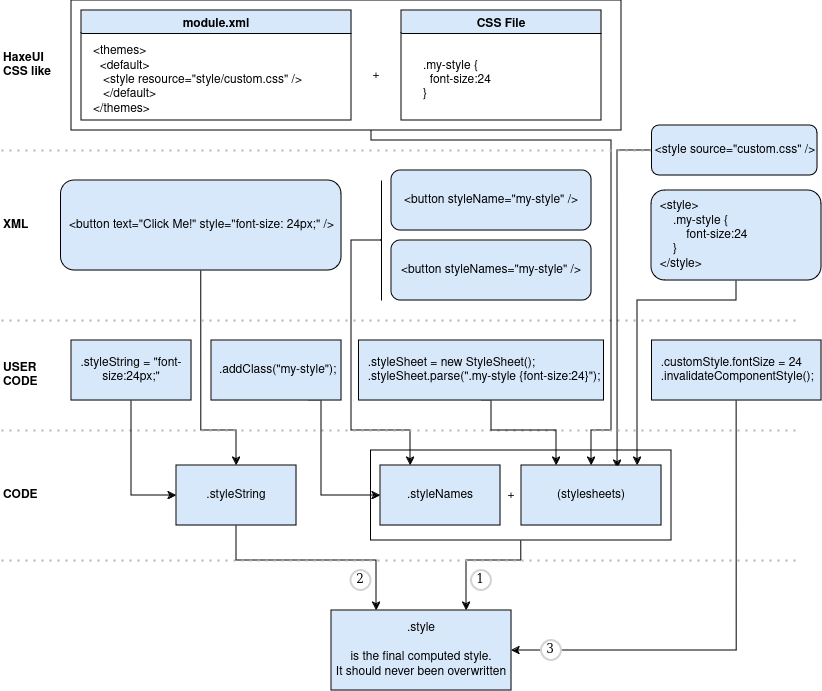

The diagram above was exported from draw.io. Its source (the exported page's mxGraphModel, read from the mxfile embedded in the PNG):
<mxGraphModel dx="2261" dy="726" grid="1" gridSize="10" guides="1" tooltips="1" connect="1" arrows="1" fold="1" page="1" pageScale="1" pageWidth="827" pageHeight="1169" math="0" shadow="0">
  <root>
    <mxCell id="0" />
    <mxCell id="1" parent="0" />
    <mxCell id="L3Y57awASpQaisNkcg45-81" value="" style="rounded=0;whiteSpace=wrap;html=1;" vertex="1" parent="1">
      <mxGeometry x="70" y="50" width="550" height="130" as="geometry" />
    </mxCell>
    <mxCell id="L3Y57awASpQaisNkcg45-77" style="edgeStyle=orthogonalEdgeStyle;rounded=0;orthogonalLoop=1;jettySize=auto;html=1;exitX=0.5;exitY=1;exitDx=0;exitDy=0;entryX=0.75;entryY=0;entryDx=0;entryDy=0;" edge="1" parent="1" source="L3Y57awASpQaisNkcg45-75" target="L3Y57awASpQaisNkcg45-85">
      <mxGeometry relative="1" as="geometry">
        <mxPoint x="419" y="670" as="targetPoint" />
        <Array as="points">
          <mxPoint x="520" y="610" />
          <mxPoint x="465" y="610" />
        </Array>
      </mxGeometry>
    </mxCell>
    <mxCell id="L3Y57awASpQaisNkcg45-75" value="" style="rounded=0;whiteSpace=wrap;html=1;" vertex="1" parent="1">
      <mxGeometry x="369.5" y="500" width="300.5" height="90" as="geometry" />
    </mxCell>
    <mxCell id="L3Y57awASpQaisNkcg45-87" style="edgeStyle=orthogonalEdgeStyle;rounded=0;orthogonalLoop=1;jettySize=auto;html=1;exitX=0.5;exitY=1;exitDx=0;exitDy=0;entryX=1;entryY=0.5;entryDx=0;entryDy=0;" edge="1" parent="1" source="L3Y57awASpQaisNkcg45-28" target="L3Y57awASpQaisNkcg45-85">
      <mxGeometry relative="1" as="geometry" />
    </mxCell>
    <mxCell id="L3Y57awASpQaisNkcg45-28" value="&lt;div align=&quot;left&quot;&gt;&amp;nbsp; .customStyle.fontSize = 24&lt;br&gt;&amp;nbsp; .invalidateComponentStyle();&lt;/div&gt;" style="rounded=0;whiteSpace=wrap;html=1;fillColor=#D8E8FB;align=left;" vertex="1" parent="1">
      <mxGeometry x="650.5" y="390" width="169.5" height="60" as="geometry" />
    </mxCell>
    <mxCell id="L3Y57awASpQaisNkcg45-29" style="edgeStyle=orthogonalEdgeStyle;rounded=0;orthogonalLoop=1;jettySize=auto;html=1;exitX=0.5;exitY=1;exitDx=0;exitDy=0;entryX=0.25;entryY=0;entryDx=0;entryDy=0;" edge="1" parent="1" source="L3Y57awASpQaisNkcg45-55" target="L3Y57awASpQaisNkcg45-85">
      <mxGeometry relative="1" as="geometry">
        <mxPoint x="235" y="620" as="sourcePoint" />
        <mxPoint x="374" y="670" as="targetPoint" />
        <Array as="points">
          <mxPoint x="235" y="610" />
          <mxPoint x="375" y="610" />
        </Array>
      </mxGeometry>
    </mxCell>
    <mxCell id="L3Y57awASpQaisNkcg45-33" style="edgeStyle=orthogonalEdgeStyle;rounded=0;orthogonalLoop=1;jettySize=auto;html=1;exitX=0.5;exitY=1;exitDx=0;exitDy=0;entryX=0.5;entryY=0;entryDx=0;entryDy=0;" edge="1" parent="1" source="L3Y57awASpQaisNkcg45-34" target="L3Y57awASpQaisNkcg45-55">
      <mxGeometry relative="1" as="geometry">
        <mxPoint x="235" y="700" as="targetPoint" />
        <Array as="points">
          <mxPoint x="200" y="480" />
          <mxPoint x="235" y="480" />
        </Array>
      </mxGeometry>
    </mxCell>
    <mxCell id="L3Y57awASpQaisNkcg45-34" value="&amp;lt;button text=&quot;Click Me!&quot; style=&quot;font-size: 24px;&quot; /&amp;gt;" style="rounded=1;whiteSpace=wrap;html=1;fillColor=#D8E8FB;" vertex="1" parent="1">
      <mxGeometry x="59.5" y="230" width="280.5" height="90" as="geometry" />
    </mxCell>
    <mxCell id="L3Y57awASpQaisNkcg45-35" value="&amp;lt;button styleName=&quot;my-style&quot; /&amp;gt;" style="rounded=1;whiteSpace=wrap;html=1;fillColor=#D8E8FB;" vertex="1" parent="1">
      <mxGeometry x="390" y="220" width="200" height="60" as="geometry" />
    </mxCell>
    <mxCell id="L3Y57awASpQaisNkcg45-102" style="edgeStyle=orthogonalEdgeStyle;rounded=0;orthogonalLoop=1;jettySize=auto;html=1;entryX=0.25;entryY=0;entryDx=0;entryDy=0;" edge="1" parent="1" target="L3Y57awASpQaisNkcg45-57">
      <mxGeometry relative="1" as="geometry">
        <mxPoint x="380" y="290" as="sourcePoint" />
        <Array as="points">
          <mxPoint x="350" y="290" />
          <mxPoint x="350" y="480" />
          <mxPoint x="409" y="480" />
        </Array>
      </mxGeometry>
    </mxCell>
    <mxCell id="L3Y57awASpQaisNkcg45-37" value="&amp;lt;button styleNames=&quot;my-style&quot; /&amp;gt;" style="rounded=1;whiteSpace=wrap;html=1;fillColor=#D8E8FB;fontColor=#000000;strokeColor=#000000;" vertex="1" parent="1">
      <mxGeometry x="390" y="290" width="200" height="60" as="geometry" />
    </mxCell>
    <mxCell id="L3Y57awASpQaisNkcg45-38" value="" style="endArrow=none;dashed=1;html=1;dashPattern=1 3;strokeWidth=2;rounded=0;shadow=0;strokeColor=#B3B3B3;" edge="1" parent="1">
      <mxGeometry width="50" height="50" relative="1" as="geometry">
        <mxPoint y="370" as="sourcePoint" />
        <mxPoint x="800" y="370" as="targetPoint" />
      </mxGeometry>
    </mxCell>
    <mxCell id="L3Y57awASpQaisNkcg45-39" value="" style="endArrow=none;dashed=1;html=1;dashPattern=1 3;strokeWidth=2;rounded=0;shadow=0;strokeColor=#B3B3B3;" edge="1" parent="1">
      <mxGeometry width="50" height="50" relative="1" as="geometry">
        <mxPoint y="610" as="sourcePoint" />
        <mxPoint x="800" y="610" as="targetPoint" />
      </mxGeometry>
    </mxCell>
    <mxCell id="L3Y57awASpQaisNkcg45-40" value="XML" style="text;html=1;strokeColor=none;fillColor=none;align=left;verticalAlign=middle;whiteSpace=wrap;rounded=0;fontStyle=1" vertex="1" parent="1">
      <mxGeometry y="260" width="60" height="30" as="geometry" />
    </mxCell>
    <mxCell id="L3Y57awASpQaisNkcg45-41" value="" style="endArrow=none;dashed=1;html=1;dashPattern=1 3;strokeWidth=2;rounded=0;shadow=0;strokeColor=#B3B3B3;" edge="1" parent="1" source="L3Y57awASpQaisNkcg45-46">
      <mxGeometry width="50" height="50" relative="1" as="geometry">
        <mxPoint y="200" as="sourcePoint" />
        <mxPoint x="800" y="200" as="targetPoint" />
      </mxGeometry>
    </mxCell>
    <mxCell id="L3Y57awASpQaisNkcg45-42" value="CODE" style="text;html=1;strokeColor=none;fillColor=none;align=left;verticalAlign=middle;whiteSpace=wrap;rounded=0;fontStyle=1" vertex="1" parent="1">
      <mxGeometry y="530" width="60" height="30" as="geometry" />
    </mxCell>
    <mxCell id="L3Y57awASpQaisNkcg45-43" value="HaxeUI&lt;br&gt;CSS like" style="text;html=1;strokeColor=none;fillColor=none;align=left;verticalAlign=middle;whiteSpace=wrap;rounded=0;fontStyle=1" vertex="1" parent="1">
      <mxGeometry y="100" width="60" height="30" as="geometry" />
    </mxCell>
    <mxCell id="L3Y57awASpQaisNkcg45-72" style="edgeStyle=orthogonalEdgeStyle;rounded=0;orthogonalLoop=1;jettySize=auto;html=1;entryX=0.5;entryY=0;entryDx=0;entryDy=0;" edge="1" parent="1" target="L3Y57awASpQaisNkcg45-68">
      <mxGeometry relative="1" as="geometry">
        <mxPoint x="370" y="180" as="sourcePoint" />
        <Array as="points">
          <mxPoint x="370" y="180" />
          <mxPoint x="370" y="190" />
          <mxPoint x="610" y="190" />
          <mxPoint x="610" y="480" />
          <mxPoint x="590" y="480" />
        </Array>
      </mxGeometry>
    </mxCell>
    <mxCell id="L3Y57awASpQaisNkcg45-45" value="CSS File" style="swimlane;fillColor=#D8E8FB;" vertex="1" parent="1">
      <mxGeometry x="400" y="60" width="200" height="110" as="geometry" />
    </mxCell>
    <mxCell id="L3Y57awASpQaisNkcg45-49" value="&lt;div align=&quot;left&quot;&gt;.my&lt;span&gt;-style&lt;/span&gt;&lt;span&gt;&lt;/span&gt; {&lt;/div&gt;&lt;div align=&quot;left&quot;&gt;&amp;nbsp; font-size:24&lt;br&gt;&lt;/div&gt;&lt;div align=&quot;left&quot;&gt;}&lt;/div&gt;" style="text;html=1;align=left;verticalAlign=middle;resizable=0;points=[];autosize=1;strokeColor=none;fillColor=none;" vertex="1" parent="L3Y57awASpQaisNkcg45-45">
      <mxGeometry x="20" y="40" width="90" height="60" as="geometry" />
    </mxCell>
    <mxCell id="L3Y57awASpQaisNkcg45-73" style="edgeStyle=orthogonalEdgeStyle;rounded=0;orthogonalLoop=1;jettySize=auto;html=1;exitX=0;exitY=0.5;exitDx=0;exitDy=0;entryX=0.686;entryY=0.05;entryDx=0;entryDy=0;entryPerimeter=0;" edge="1" parent="1" source="L3Y57awASpQaisNkcg45-46" target="L3Y57awASpQaisNkcg45-68">
      <mxGeometry relative="1" as="geometry">
        <Array as="points">
          <mxPoint x="616" y="200" />
        </Array>
      </mxGeometry>
    </mxCell>
    <mxCell id="L3Y57awASpQaisNkcg45-51" value="" style="endArrow=none;dashed=1;html=1;dashPattern=1 3;strokeWidth=2;rounded=0;shadow=0;strokeColor=#B3B3B3;" edge="1" parent="1">
      <mxGeometry width="50" height="50" relative="1" as="geometry">
        <mxPoint y="480" as="sourcePoint" />
        <mxPoint x="800" y="480" as="targetPoint" />
      </mxGeometry>
    </mxCell>
    <mxCell id="L3Y57awASpQaisNkcg45-53" style="edgeStyle=orthogonalEdgeStyle;rounded=0;orthogonalLoop=1;jettySize=auto;html=1;exitX=0.75;exitY=1;exitDx=0;exitDy=0;entryX=0;entryY=0.5;entryDx=0;entryDy=0;" edge="1" parent="1" source="L3Y57awASpQaisNkcg45-52" target="L3Y57awASpQaisNkcg45-57">
      <mxGeometry relative="1" as="geometry">
        <mxPoint x="430" y="760" as="targetPoint" />
        <Array as="points">
          <mxPoint x="320" y="545" />
        </Array>
      </mxGeometry>
    </mxCell>
    <mxCell id="L3Y57awASpQaisNkcg45-52" value="&amp;nbsp;.addClass(&quot;my-style&quot;);" style="rounded=0;whiteSpace=wrap;html=1;fillColor=#D8E8FB;" vertex="1" parent="1">
      <mxGeometry x="210" y="390" width="130" height="60" as="geometry" />
    </mxCell>
    <mxCell id="L3Y57awASpQaisNkcg45-56" style="edgeStyle=orthogonalEdgeStyle;rounded=0;orthogonalLoop=1;jettySize=auto;html=1;exitX=0.5;exitY=1;exitDx=0;exitDy=0;entryX=0;entryY=0.5;entryDx=0;entryDy=0;" edge="1" parent="1" source="L3Y57awASpQaisNkcg45-54" target="L3Y57awASpQaisNkcg45-55">
      <mxGeometry relative="1" as="geometry" />
    </mxCell>
    <mxCell id="L3Y57awASpQaisNkcg45-54" value=".styleString = &quot;font-size:24px;&quot;" style="rounded=0;whiteSpace=wrap;html=1;fillColor=#D8E8FB;" vertex="1" parent="1">
      <mxGeometry x="70" y="390" width="120" height="60" as="geometry" />
    </mxCell>
    <mxCell id="L3Y57awASpQaisNkcg45-55" value=".styleString" style="rounded=0;whiteSpace=wrap;html=1;fillColor=#D8E8FB;" vertex="1" parent="1">
      <mxGeometry x="175" y="515" width="120" height="60" as="geometry" />
    </mxCell>
    <mxCell id="L3Y57awASpQaisNkcg45-57" value=".styleNames" style="rounded=0;whiteSpace=wrap;html=1;fillColor=#D8E8FB;" vertex="1" parent="1">
      <mxGeometry x="379" y="515" width="120" height="60" as="geometry" />
    </mxCell>
    <mxCell id="L3Y57awASpQaisNkcg45-62" value="USER&lt;br&gt;CODE" style="text;html=1;strokeColor=none;fillColor=none;align=left;verticalAlign=middle;whiteSpace=wrap;rounded=0;fontStyle=1" vertex="1" parent="1">
      <mxGeometry y="410" width="60" height="30" as="geometry" />
    </mxCell>
    <mxCell id="L3Y57awASpQaisNkcg45-65" style="edgeStyle=orthogonalEdgeStyle;rounded=0;orthogonalLoop=1;jettySize=auto;html=1;exitX=0.5;exitY=1;exitDx=0;exitDy=0;" edge="1" parent="1">
      <mxGeometry relative="1" as="geometry">
        <mxPoint x="550" y="480" as="sourcePoint" />
        <mxPoint x="550" y="480" as="targetPoint" />
      </mxGeometry>
    </mxCell>
    <mxCell id="L3Y57awASpQaisNkcg45-71" style="edgeStyle=orthogonalEdgeStyle;rounded=0;orthogonalLoop=1;jettySize=auto;html=1;exitX=0.5;exitY=1;exitDx=0;exitDy=0;entryX=0.25;entryY=0;entryDx=0;entryDy=0;" edge="1" parent="1" source="L3Y57awASpQaisNkcg45-66" target="L3Y57awASpQaisNkcg45-68">
      <mxGeometry relative="1" as="geometry">
        <Array as="points">
          <mxPoint x="490" y="480" />
          <mxPoint x="555" y="480" />
        </Array>
      </mxGeometry>
    </mxCell>
    <mxCell id="L3Y57awASpQaisNkcg45-66" value="&lt;div style=&quot;&quot; align=&quot;left&quot;&gt;&lt;font style=&quot;font-size: 12px;&quot;&gt;&amp;nbsp; .styleSheet = new StyleSheet();&lt;br&gt;&amp;nbsp; .styleSheet.parse(&quot;.my-style&lt;span&gt;&lt;/span&gt; {font-size:24}&quot;);&lt;/font&gt;&lt;/div&gt;" style="rounded=0;whiteSpace=wrap;html=1;align=left;fillColor=#D8E8FB;" vertex="1" parent="1">
      <mxGeometry x="357.5" y="390" width="245" height="60" as="geometry" />
    </mxCell>
    <mxCell id="L3Y57awASpQaisNkcg45-68" value="(stylesheets)" style="rounded=0;whiteSpace=wrap;html=1;fillColor=#D8E8FB;" vertex="1" parent="1">
      <mxGeometry x="520" y="515" width="140" height="60" as="geometry" />
    </mxCell>
    <mxCell id="L3Y57awASpQaisNkcg45-74" value="+" style="text;html=1;strokeColor=none;fillColor=none;align=center;verticalAlign=middle;whiteSpace=wrap;rounded=0;" vertex="1" parent="1">
      <mxGeometry x="480" y="530" width="60" height="30" as="geometry" />
    </mxCell>
    <mxCell id="L3Y57awASpQaisNkcg45-82" value="module.xml" style="swimlane;fillColor=#D8E8FB;" vertex="1" parent="1">
      <mxGeometry x="80" y="60" width="270" height="110" as="geometry">
        <mxRectangle x="130" y="60" width="110" height="30" as="alternateBounds" />
      </mxGeometry>
    </mxCell>
    <mxCell id="L3Y57awASpQaisNkcg45-85" value=".style&lt;br&gt;&lt;br&gt;is the final computed style.&lt;br&gt;It should never been overwritten" style="rounded=0;whiteSpace=wrap;html=1;fillColor=#D8E8FB;" vertex="1" parent="1">
      <mxGeometry x="330" y="660" width="180" height="80" as="geometry" />
    </mxCell>
    <mxCell id="L3Y57awASpQaisNkcg45-88" value="+" style="text;html=1;strokeColor=none;fillColor=none;align=center;verticalAlign=middle;whiteSpace=wrap;rounded=0;" vertex="1" parent="1">
      <mxGeometry x="350" y="110" width="50" height="30" as="geometry" />
    </mxCell>
    <mxCell id="L3Y57awASpQaisNkcg45-95" value="&amp;lt;themes&amp;gt;&lt;br&gt;&amp;nbsp; &amp;lt;default&amp;gt;&lt;br&gt;&amp;nbsp;&amp;nbsp; &amp;lt;style resource=&quot;style/custom.css&quot; /&amp;gt;&lt;br&gt;&amp;nbsp;&amp;nbsp; &amp;lt;/default&amp;gt;&lt;br&gt;&amp;lt;/themes&amp;gt;" style="text;html=1;align=left;verticalAlign=middle;resizable=0;points=[];autosize=1;strokeColor=none;fillColor=none;" vertex="1" parent="1">
      <mxGeometry x="90" y="85" width="230" height="90" as="geometry" />
    </mxCell>
    <mxCell id="L3Y57awASpQaisNkcg45-96" value="1" style="ellipse;whiteSpace=wrap;html=1;aspect=fixed;strokeWidth=2;fontFamily=Tahoma;spacingBottom=4;spacingRight=2;strokeColor=#d3d3d3;" vertex="1" parent="1">
      <mxGeometry x="470" y="620" width="20" height="20" as="geometry" />
    </mxCell>
    <mxCell id="L3Y57awASpQaisNkcg45-97" value="2" style="ellipse;whiteSpace=wrap;html=1;aspect=fixed;strokeWidth=2;fontFamily=Tahoma;spacingBottom=4;spacingRight=2;strokeColor=#d3d3d3;" vertex="1" parent="1">
      <mxGeometry x="349.5" y="620" width="20" height="20" as="geometry" />
    </mxCell>
    <mxCell id="L3Y57awASpQaisNkcg45-98" value="3" style="ellipse;whiteSpace=wrap;html=1;aspect=fixed;strokeWidth=2;fontFamily=Tahoma;spacingBottom=4;spacingRight=2;strokeColor=#d3d3d3;" vertex="1" parent="1">
      <mxGeometry x="540" y="690" width="20" height="20" as="geometry" />
    </mxCell>
    <mxCell id="L3Y57awASpQaisNkcg45-105" value="" style="endArrow=none;html=1;rounded=0;" edge="1" parent="1">
      <mxGeometry width="50" height="50" relative="1" as="geometry">
        <mxPoint x="380" y="350" as="sourcePoint" />
        <mxPoint x="380" y="230" as="targetPoint" />
      </mxGeometry>
    </mxCell>
    <mxCell id="L3Y57awASpQaisNkcg45-106" value="" style="endArrow=none;dashed=1;html=1;dashPattern=1 3;strokeWidth=2;rounded=0;shadow=0;strokeColor=#B3B3B3;" edge="1" parent="1" target="L3Y57awASpQaisNkcg45-46">
      <mxGeometry width="50" height="50" relative="1" as="geometry">
        <mxPoint y="200" as="sourcePoint" />
        <mxPoint x="800" y="200" as="targetPoint" />
      </mxGeometry>
    </mxCell>
    <mxCell id="L3Y57awASpQaisNkcg45-46" value="&amp;lt;style source=&quot;custom.css&quot; /&amp;gt;" style="rounded=1;whiteSpace=wrap;html=1;fillColor=#D8E8FB;" vertex="1" parent="1">
      <mxGeometry x="650.5" y="175" width="165.5" height="50" as="geometry" />
    </mxCell>
    <mxCell id="L3Y57awASpQaisNkcg45-114" style="edgeStyle=orthogonalEdgeStyle;rounded=0;orthogonalLoop=1;jettySize=auto;html=1;exitX=0.5;exitY=1;exitDx=0;exitDy=0;" edge="1" parent="1" source="L3Y57awASpQaisNkcg45-108" target="L3Y57awASpQaisNkcg45-68">
      <mxGeometry relative="1" as="geometry">
        <mxPoint x="640" y="380" as="targetPoint" />
        <Array as="points">
          <mxPoint x="735" y="350" />
          <mxPoint x="636" y="350" />
        </Array>
      </mxGeometry>
    </mxCell>
    <mxCell id="L3Y57awASpQaisNkcg45-108" value="&lt;div align=&quot;left&quot;&gt;&amp;nbsp; &amp;lt;style&amp;gt;&lt;br&gt;&amp;nbsp;&amp;nbsp;&amp;nbsp;&amp;nbsp;&amp;nbsp; .my-style {&lt;br&gt;&amp;nbsp;&amp;nbsp;&amp;nbsp;&amp;nbsp;&amp;nbsp;&amp;nbsp;&amp;nbsp;&amp;nbsp;&amp;nbsp; font-size:24&lt;br&gt;&amp;nbsp;&amp;nbsp;&amp;nbsp;&amp;nbsp;&amp;nbsp; }&lt;br&gt;&amp;nbsp; &amp;lt;/style&amp;gt;&lt;br&gt;&lt;/div&gt;" style="rounded=1;whiteSpace=wrap;html=1;fillColor=#D8E8FB;align=left;" vertex="1" parent="1">
      <mxGeometry x="650" y="240" width="170" height="90" as="geometry" />
    </mxCell>
  </root>
</mxGraphModel>